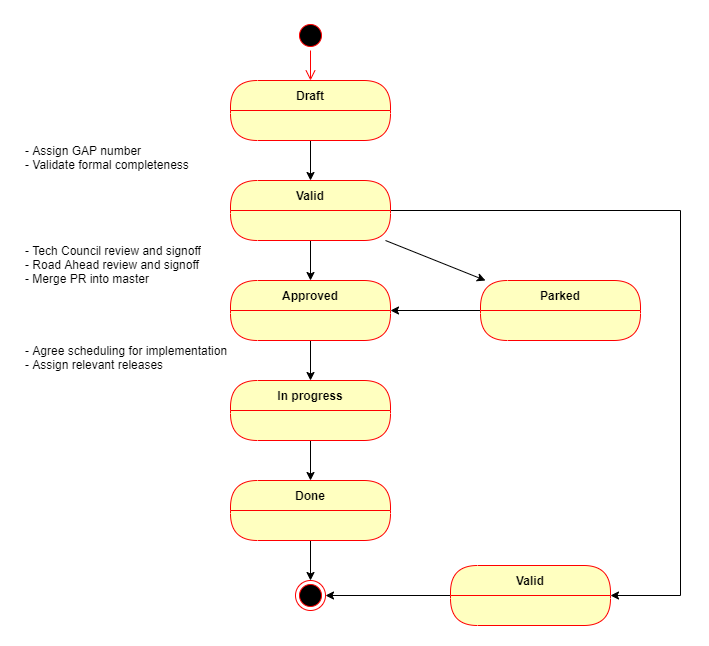

The diagram above was exported from draw.io. Its source (the exported page's mxGraphModel, read from the mxfile embedded in the PNG):
<mxGraphModel dx="1209" dy="585" grid="1" gridSize="10" guides="1" tooltips="1" connect="1" arrows="1" fold="1" page="1" pageScale="1" pageWidth="827" pageHeight="1169" math="0" shadow="0">
  <root>
    <mxCell id="WIyWlLk6GJQsqaUBKTNV-0" />
    <mxCell id="WIyWlLk6GJQsqaUBKTNV-1" parent="WIyWlLk6GJQsqaUBKTNV-0" />
    <mxCell id="xg2jr9LIvQPyfyfNpMEh-11" style="edgeStyle=orthogonalEdgeStyle;rounded=0;orthogonalLoop=1;jettySize=auto;html=1;exitX=0.5;exitY=1;exitDx=0;exitDy=0;entryX=0.5;entryY=0;entryDx=0;entryDy=0;" parent="WIyWlLk6GJQsqaUBKTNV-1" source="xg2jr9LIvQPyfyfNpMEh-0" target="xg2jr9LIvQPyfyfNpMEh-7" edge="1">
      <mxGeometry relative="1" as="geometry" />
    </mxCell>
    <mxCell id="xg2jr9LIvQPyfyfNpMEh-0" value="Draft" style="swimlane;fontStyle=1;align=center;verticalAlign=middle;childLayout=stackLayout;horizontal=1;startSize=30;horizontalStack=0;resizeParent=0;resizeLast=1;container=0;fontColor=#000000;collapsible=0;rounded=1;arcSize=30;strokeColor=#ff0000;fillColor=#ffffc0;swimlaneFillColor=#ffffc0;dropTarget=0;" parent="WIyWlLk6GJQsqaUBKTNV-1" vertex="1">
      <mxGeometry x="330" y="250" width="160" height="60" as="geometry" />
    </mxCell>
    <mxCell id="xg2jr9LIvQPyfyfNpMEh-3" value="" style="ellipse;html=1;shape=startState;fillColor=#000000;strokeColor=#ff0000;" parent="WIyWlLk6GJQsqaUBKTNV-1" vertex="1">
      <mxGeometry x="395" y="190" width="30" height="30" as="geometry" />
    </mxCell>
    <mxCell id="xg2jr9LIvQPyfyfNpMEh-4" value="" style="edgeStyle=orthogonalEdgeStyle;html=1;verticalAlign=bottom;endArrow=open;endSize=8;strokeColor=#ff0000;entryX=0.5;entryY=0;entryDx=0;entryDy=0;" parent="WIyWlLk6GJQsqaUBKTNV-1" source="xg2jr9LIvQPyfyfNpMEh-3" target="xg2jr9LIvQPyfyfNpMEh-0" edge="1">
      <mxGeometry relative="1" as="geometry">
        <mxPoint x="415" y="380" as="targetPoint" />
      </mxGeometry>
    </mxCell>
    <mxCell id="xg2jr9LIvQPyfyfNpMEh-10" value="" style="edgeStyle=orthogonalEdgeStyle;rounded=0;orthogonalLoop=1;jettySize=auto;html=1;" parent="WIyWlLk6GJQsqaUBKTNV-1" source="xg2jr9LIvQPyfyfNpMEh-7" target="xg2jr9LIvQPyfyfNpMEh-9" edge="1">
      <mxGeometry relative="1" as="geometry" />
    </mxCell>
    <mxCell id="5x9mLnxeFi1uV93A_tG4-2" value="" style="rounded=0;orthogonalLoop=1;jettySize=auto;html=1;" edge="1" parent="WIyWlLk6GJQsqaUBKTNV-1" source="xg2jr9LIvQPyfyfNpMEh-7" target="5x9mLnxeFi1uV93A_tG4-1">
      <mxGeometry relative="1" as="geometry" />
    </mxCell>
    <mxCell id="5x9mLnxeFi1uV93A_tG4-6" value="" style="edgeStyle=orthogonalEdgeStyle;rounded=0;orthogonalLoop=1;jettySize=auto;html=1;" edge="1" parent="WIyWlLk6GJQsqaUBKTNV-1" source="xg2jr9LIvQPyfyfNpMEh-7" target="5x9mLnxeFi1uV93A_tG4-5">
      <mxGeometry relative="1" as="geometry">
        <Array as="points">
          <mxPoint x="780" y="380" />
          <mxPoint x="780" y="765" />
        </Array>
      </mxGeometry>
    </mxCell>
    <mxCell id="xg2jr9LIvQPyfyfNpMEh-7" value="Valid" style="swimlane;fontStyle=1;align=center;verticalAlign=middle;childLayout=stackLayout;horizontal=1;startSize=30;horizontalStack=0;resizeParent=0;resizeLast=1;container=0;fontColor=#000000;collapsible=0;rounded=1;arcSize=30;strokeColor=#ff0000;fillColor=#ffffc0;swimlaneFillColor=#ffffc0;dropTarget=0;" parent="WIyWlLk6GJQsqaUBKTNV-1" vertex="1">
      <mxGeometry x="330" y="350" width="160" height="60" as="geometry" />
    </mxCell>
    <mxCell id="xg2jr9LIvQPyfyfNpMEh-14" value="" style="edgeStyle=orthogonalEdgeStyle;rounded=0;orthogonalLoop=1;jettySize=auto;html=1;" parent="WIyWlLk6GJQsqaUBKTNV-1" source="xg2jr9LIvQPyfyfNpMEh-9" target="xg2jr9LIvQPyfyfNpMEh-13" edge="1">
      <mxGeometry relative="1" as="geometry" />
    </mxCell>
    <mxCell id="xg2jr9LIvQPyfyfNpMEh-9" value="Approved" style="swimlane;fontStyle=1;align=center;verticalAlign=middle;childLayout=stackLayout;horizontal=1;startSize=30;horizontalStack=0;resizeParent=0;resizeLast=1;container=0;fontColor=#000000;collapsible=0;rounded=1;arcSize=30;strokeColor=#ff0000;fillColor=#ffffc0;swimlaneFillColor=#ffffc0;dropTarget=0;" parent="WIyWlLk6GJQsqaUBKTNV-1" vertex="1">
      <mxGeometry x="330" y="450" width="160" height="60" as="geometry" />
    </mxCell>
    <mxCell id="xg2jr9LIvQPyfyfNpMEh-16" value="" style="edgeStyle=orthogonalEdgeStyle;rounded=0;orthogonalLoop=1;jettySize=auto;html=1;" parent="WIyWlLk6GJQsqaUBKTNV-1" source="xg2jr9LIvQPyfyfNpMEh-13" target="xg2jr9LIvQPyfyfNpMEh-15" edge="1">
      <mxGeometry relative="1" as="geometry" />
    </mxCell>
    <mxCell id="xg2jr9LIvQPyfyfNpMEh-13" value="In progress" style="swimlane;fontStyle=1;align=center;verticalAlign=middle;childLayout=stackLayout;horizontal=1;startSize=30;horizontalStack=0;resizeParent=0;resizeLast=1;container=0;fontColor=#000000;collapsible=0;rounded=1;arcSize=30;strokeColor=#ff0000;fillColor=#ffffc0;swimlaneFillColor=#ffffc0;dropTarget=0;" parent="WIyWlLk6GJQsqaUBKTNV-1" vertex="1">
      <mxGeometry x="330" y="550" width="160" height="60" as="geometry" />
    </mxCell>
    <mxCell id="xg2jr9LIvQPyfyfNpMEh-18" style="edgeStyle=orthogonalEdgeStyle;rounded=0;orthogonalLoop=1;jettySize=auto;html=1;entryX=0.5;entryY=0;entryDx=0;entryDy=0;" parent="WIyWlLk6GJQsqaUBKTNV-1" source="xg2jr9LIvQPyfyfNpMEh-15" target="xg2jr9LIvQPyfyfNpMEh-17" edge="1">
      <mxGeometry relative="1" as="geometry" />
    </mxCell>
    <mxCell id="xg2jr9LIvQPyfyfNpMEh-15" value="Done" style="swimlane;fontStyle=1;align=center;verticalAlign=middle;childLayout=stackLayout;horizontal=1;startSize=30;horizontalStack=0;resizeParent=0;resizeLast=1;container=0;fontColor=#000000;collapsible=0;rounded=1;arcSize=30;strokeColor=#ff0000;fillColor=#ffffc0;swimlaneFillColor=#ffffc0;dropTarget=0;" parent="WIyWlLk6GJQsqaUBKTNV-1" vertex="1">
      <mxGeometry x="330" y="650" width="160" height="60" as="geometry" />
    </mxCell>
    <mxCell id="xg2jr9LIvQPyfyfNpMEh-17" value="" style="ellipse;html=1;shape=endState;fillColor=#000000;strokeColor=#ff0000;" parent="WIyWlLk6GJQsqaUBKTNV-1" vertex="1">
      <mxGeometry x="395" y="750" width="30" height="30" as="geometry" />
    </mxCell>
    <mxCell id="xg2jr9LIvQPyfyfNpMEh-19" value="&lt;br&gt;- Assign GAP number&lt;br&gt;- Validate formal completeness&lt;br&gt;" style="text;html=1;strokeColor=none;fillColor=none;spacing=5;spacingTop=-20;whiteSpace=wrap;overflow=hidden;rounded=0;" parent="WIyWlLk6GJQsqaUBKTNV-1" vertex="1">
      <mxGeometry x="120" y="310" width="190" height="70" as="geometry" />
    </mxCell>
    <mxCell id="xg2jr9LIvQPyfyfNpMEh-20" value="&lt;br&gt;- Tech Council review and signoff&lt;br&gt;- Road Ahead review and signoff&lt;br&gt;- Merge PR into master" style="text;html=1;strokeColor=none;fillColor=none;spacing=5;spacingTop=-20;whiteSpace=wrap;overflow=hidden;rounded=0;" parent="WIyWlLk6GJQsqaUBKTNV-1" vertex="1">
      <mxGeometry x="120" y="410" width="190" height="70" as="geometry" />
    </mxCell>
    <mxCell id="xg2jr9LIvQPyfyfNpMEh-21" value="&lt;br&gt;- Agree scheduling for implementation&lt;br&gt;- Assign relevant releases" style="text;html=1;strokeColor=none;fillColor=none;spacing=5;spacingTop=-20;whiteSpace=wrap;overflow=hidden;rounded=0;" parent="WIyWlLk6GJQsqaUBKTNV-1" vertex="1">
      <mxGeometry x="120" y="510" width="220" height="70" as="geometry" />
    </mxCell>
    <mxCell id="5x9mLnxeFi1uV93A_tG4-3" style="rounded=0;orthogonalLoop=1;jettySize=auto;html=1;entryX=1;entryY=0.5;entryDx=0;entryDy=0;" edge="1" parent="WIyWlLk6GJQsqaUBKTNV-1" source="5x9mLnxeFi1uV93A_tG4-1" target="xg2jr9LIvQPyfyfNpMEh-9">
      <mxGeometry relative="1" as="geometry" />
    </mxCell>
    <mxCell id="5x9mLnxeFi1uV93A_tG4-1" value="Parked" style="swimlane;fontStyle=1;align=center;verticalAlign=middle;childLayout=stackLayout;horizontal=1;startSize=30;horizontalStack=0;resizeParent=0;resizeLast=1;container=0;fontColor=#000000;collapsible=0;rounded=1;arcSize=30;strokeColor=#ff0000;fillColor=#ffffc0;swimlaneFillColor=#ffffc0;dropTarget=0;" vertex="1" parent="WIyWlLk6GJQsqaUBKTNV-1">
      <mxGeometry x="580" y="450" width="160" height="60" as="geometry" />
    </mxCell>
    <mxCell id="5x9mLnxeFi1uV93A_tG4-7" style="edgeStyle=orthogonalEdgeStyle;rounded=0;orthogonalLoop=1;jettySize=auto;html=1;entryX=1;entryY=0.5;entryDx=0;entryDy=0;" edge="1" parent="WIyWlLk6GJQsqaUBKTNV-1" source="5x9mLnxeFi1uV93A_tG4-5" target="xg2jr9LIvQPyfyfNpMEh-17">
      <mxGeometry relative="1" as="geometry" />
    </mxCell>
    <mxCell id="5x9mLnxeFi1uV93A_tG4-5" value="Valid" style="swimlane;fontStyle=1;align=center;verticalAlign=middle;childLayout=stackLayout;horizontal=1;startSize=30;horizontalStack=0;resizeParent=0;resizeLast=1;container=0;fontColor=#000000;collapsible=0;rounded=1;arcSize=30;strokeColor=#ff0000;fillColor=#ffffc0;swimlaneFillColor=#ffffc0;dropTarget=0;" vertex="1" parent="WIyWlLk6GJQsqaUBKTNV-1">
      <mxGeometry x="550" y="735" width="160" height="60" as="geometry" />
    </mxCell>
  </root>
</mxGraphModel>